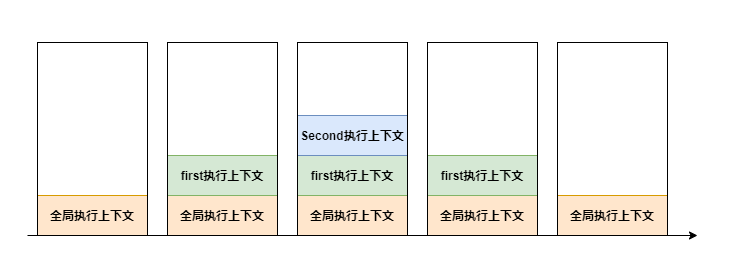

The diagram above was exported from draw.io. Its source (the exported page's mxGraphModel, read from the mxfile embedded in the PNG):
<mxGraphModel dx="760" dy="542" grid="1" gridSize="21" guides="1" tooltips="1" connect="1" arrows="1" fold="1" page="1" pageScale="1" pageWidth="690" pageHeight="980" background="#FFFFFF" math="0" shadow="0">
  <root>
    <mxCell id="0" />
    <mxCell id="1" parent="0" />
    <mxCell id="2" value="&lt;font color=&quot;#000000&quot;&gt;&lt;b&gt;全局执行上下文&lt;/b&gt;&lt;/font&gt;" style="whiteSpace=wrap;html=1;fillColor=#ffe6cc;strokeColor=#d79b00;" vertex="1" parent="1">
      <mxGeometry x="100" y="300" width="110" height="40" as="geometry" />
    </mxCell>
    <mxCell id="4" value="" style="endArrow=classic;html=1;strokeColor=#000000;" edge="1" parent="1">
      <mxGeometry width="50" height="50" relative="1" as="geometry">
        <mxPoint x="90" y="340" as="sourcePoint" />
        <mxPoint x="760" y="340" as="targetPoint" />
      </mxGeometry>
    </mxCell>
    <mxCell id="5" value="&lt;font color=&quot;#000000&quot;&gt;&lt;b&gt;全局执行上下文&lt;/b&gt;&lt;/font&gt;" style="whiteSpace=wrap;html=1;fillColor=#ffe6cc;strokeColor=#d79b00;" vertex="1" parent="1">
      <mxGeometry x="230" y="300" width="110" height="40" as="geometry" />
    </mxCell>
    <mxCell id="6" value="&lt;font color=&quot;#000000&quot;&gt;&lt;b&gt;first执行上下文&lt;/b&gt;&lt;/font&gt;" style="whiteSpace=wrap;html=1;fillColor=#d5e8d4;strokeColor=#82b366;" vertex="1" parent="1">
      <mxGeometry x="230" y="260" width="110" height="40" as="geometry" />
    </mxCell>
    <mxCell id="7" value="&lt;font color=&quot;#000000&quot;&gt;&lt;b&gt;全局执行上下文&lt;/b&gt;&lt;/font&gt;" style="whiteSpace=wrap;html=1;fillColor=#ffe6cc;strokeColor=#d79b00;" vertex="1" parent="1">
      <mxGeometry x="360" y="300" width="110" height="40" as="geometry" />
    </mxCell>
    <mxCell id="8" value="&lt;font color=&quot;#000000&quot;&gt;&lt;b&gt;first执行上下文&lt;/b&gt;&lt;/font&gt;" style="whiteSpace=wrap;html=1;fillColor=#d5e8d4;strokeColor=#82b366;" vertex="1" parent="1">
      <mxGeometry x="360" y="260" width="110" height="40" as="geometry" />
    </mxCell>
    <mxCell id="10" value="&lt;font color=&quot;#000000&quot;&gt;&lt;b&gt;全局执行上下文&lt;/b&gt;&lt;/font&gt;" style="whiteSpace=wrap;html=1;fillColor=#ffe6cc;strokeColor=#d79b00;" vertex="1" parent="1">
      <mxGeometry x="490" y="300" width="110" height="40" as="geometry" />
    </mxCell>
    <mxCell id="11" value="&lt;font color=&quot;#000000&quot;&gt;&lt;b&gt;first执行上下文&lt;/b&gt;&lt;/font&gt;" style="whiteSpace=wrap;html=1;fillColor=#d5e8d4;strokeColor=#82b366;" vertex="1" parent="1">
      <mxGeometry x="490" y="260" width="110" height="40" as="geometry" />
    </mxCell>
    <mxCell id="12" value="&lt;font color=&quot;#000000&quot;&gt;&lt;b&gt;全局执行上下文&lt;/b&gt;&lt;/font&gt;" style="whiteSpace=wrap;html=1;fillColor=#ffe6cc;strokeColor=#d79b00;" vertex="1" parent="1">
      <mxGeometry x="620" y="300" width="110" height="40" as="geometry" />
    </mxCell>
    <mxCell id="15" value="" style="rounded=1;whiteSpace=wrap;html=1;fillColor=none;strokeColor=none;" vertex="1" parent="1">
      <mxGeometry x="355" y="105" width="120" height="60" as="geometry" />
    </mxCell>
    <mxCell id="16" value="" style="rounded=1;whiteSpace=wrap;html=1;fillColor=none;strokeColor=none;" vertex="1" parent="1">
      <mxGeometry x="63" y="220" width="120" height="60" as="geometry" />
    </mxCell>
    <mxCell id="17" value="" style="rounded=1;whiteSpace=wrap;html=1;fillColor=none;strokeColor=none;" vertex="1" parent="1">
      <mxGeometry x="672" y="220" width="120" height="60" as="geometry" />
    </mxCell>
    <mxCell id="18" value="" style="rounded=1;whiteSpace=wrap;html=1;fillColor=none;strokeColor=none;" vertex="1" parent="1">
      <mxGeometry x="360" y="315" width="120" height="60" as="geometry" />
    </mxCell>
    <mxCell id="20" value="&lt;font color=&quot;#000000&quot;&gt;&lt;b&gt;Second执行上下文&lt;/b&gt;&lt;/font&gt;" style="whiteSpace=wrap;html=1;fillColor=#dae8fc;strokeColor=#6c8ebf;" vertex="1" parent="1">
      <mxGeometry x="360" y="220" width="110" height="40" as="geometry" />
    </mxCell>
    <mxCell id="21" value="" style="rounded=0;whiteSpace=wrap;html=1;strokeColor=#000000;fillColor=none;" vertex="1" parent="1">
      <mxGeometry x="100" y="147" width="110" height="193" as="geometry" />
    </mxCell>
    <mxCell id="22" value="" style="rounded=0;whiteSpace=wrap;html=1;strokeColor=#000000;fillColor=none;" vertex="1" parent="1">
      <mxGeometry x="230" y="147" width="110" height="193" as="geometry" />
    </mxCell>
    <mxCell id="23" value="" style="rounded=0;whiteSpace=wrap;html=1;strokeColor=#000000;fillColor=none;" vertex="1" parent="1">
      <mxGeometry x="360" y="147" width="110" height="193" as="geometry" />
    </mxCell>
    <mxCell id="24" value="" style="rounded=0;whiteSpace=wrap;html=1;strokeColor=#000000;fillColor=none;" vertex="1" parent="1">
      <mxGeometry x="490" y="147" width="110" height="193" as="geometry" />
    </mxCell>
    <mxCell id="25" value="" style="rounded=0;whiteSpace=wrap;html=1;strokeColor=#000000;fillColor=none;" vertex="1" parent="1">
      <mxGeometry x="620" y="147" width="110" height="193" as="geometry" />
    </mxCell>
  </root>
</mxGraphModel>